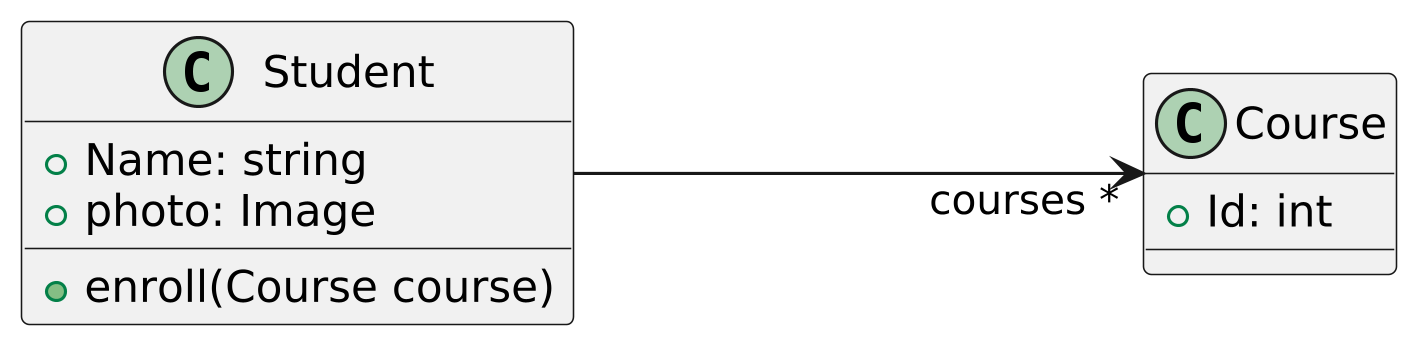

The diagram above was rendered by PlantUML. Its source (embedded in the PNG):
@startuml

skinparam dpi 300

left to right direction

class Student {

    + Name: string
    + photo: Image

    + enroll(Course course)
}

class Course
{
    + Id: int
}

Student ----> "courses *" Course
@enduml